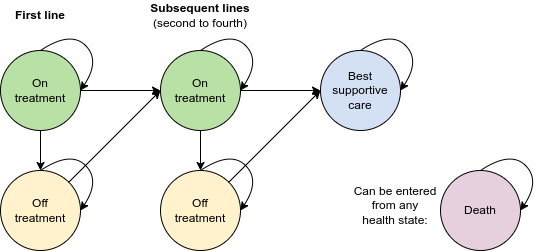

The diagram above was exported from draw.io. Its source (the exported page's mxGraphModel, read from the mxfile embedded in the PNG):
<mxGraphModel dx="1434" dy="1580" grid="1" gridSize="10" guides="0" tooltips="1" connect="1" arrows="1" fold="1" page="0" pageScale="1" pageWidth="850" pageHeight="1100" math="0" shadow="0">
  <root>
    <mxCell id="h4QFuuLMfTb6gsujHbuY-0" />
    <mxCell id="h4QFuuLMfTb6gsujHbuY-1" parent="h4QFuuLMfTb6gsujHbuY-0" />
    <mxCell id="-_LDYPfVLb7HdBtJGPVf-0" value="On&lt;div&gt;treatment&lt;/div&gt;" style="ellipse;whiteSpace=wrap;html=1;aspect=fixed;fillColor=#B9E0A5;" vertex="1" parent="h4QFuuLMfTb6gsujHbuY-1">
      <mxGeometry x="-80" y="-80" width="80" height="80" as="geometry" />
    </mxCell>
    <mxCell id="-_LDYPfVLb7HdBtJGPVf-3" value="" style="curved=1;endArrow=classic;html=1;rounded=0;exitX=0.5;exitY=0;exitDx=0;exitDy=0;entryX=1;entryY=0.5;entryDx=0;entryDy=0;" edge="1" parent="h4QFuuLMfTb6gsujHbuY-1" source="-_LDYPfVLb7HdBtJGPVf-0" target="-_LDYPfVLb7HdBtJGPVf-0">
      <mxGeometry width="50" height="50" relative="1" as="geometry">
        <mxPoint x="-30" y="-80" as="sourcePoint" />
        <mxPoint x="20" y="-130" as="targetPoint" />
        <Array as="points">
          <mxPoint x="-10" y="-100" />
          <mxPoint x="20" y="-70" />
        </Array>
      </mxGeometry>
    </mxCell>
    <mxCell id="-_LDYPfVLb7HdBtJGPVf-4" value="On&lt;div&gt;treatment&lt;/div&gt;" style="ellipse;whiteSpace=wrap;html=1;aspect=fixed;fillColor=#B9E0A5;" vertex="1" parent="h4QFuuLMfTb6gsujHbuY-1">
      <mxGeometry x="80" y="-80" width="80" height="80" as="geometry" />
    </mxCell>
    <mxCell id="-_LDYPfVLb7HdBtJGPVf-5" value="" style="curved=1;endArrow=classic;html=1;rounded=0;exitX=0.5;exitY=0;exitDx=0;exitDy=0;entryX=1;entryY=0.5;entryDx=0;entryDy=0;" edge="1" parent="h4QFuuLMfTb6gsujHbuY-1" source="-_LDYPfVLb7HdBtJGPVf-4" target="-_LDYPfVLb7HdBtJGPVf-4">
      <mxGeometry width="50" height="50" relative="1" as="geometry">
        <mxPoint x="130" y="-80" as="sourcePoint" />
        <mxPoint x="180" y="-130" as="targetPoint" />
        <Array as="points">
          <mxPoint x="150" y="-100" />
          <mxPoint x="180" y="-70" />
        </Array>
      </mxGeometry>
    </mxCell>
    <mxCell id="-_LDYPfVLb7HdBtJGPVf-6" value="" style="endArrow=classic;html=1;rounded=0;exitX=1;exitY=0.5;exitDx=0;exitDy=0;entryX=0;entryY=0.5;entryDx=0;entryDy=0;" edge="1" parent="h4QFuuLMfTb6gsujHbuY-1" source="-_LDYPfVLb7HdBtJGPVf-0" target="-_LDYPfVLb7HdBtJGPVf-4">
      <mxGeometry width="50" height="50" relative="1" as="geometry">
        <mxPoint x="180" y="230" as="sourcePoint" />
        <mxPoint x="230" y="180" as="targetPoint" />
      </mxGeometry>
    </mxCell>
    <mxCell id="-_LDYPfVLb7HdBtJGPVf-7" value="First line" style="text;html=1;align=center;verticalAlign=middle;whiteSpace=wrap;rounded=0;fontStyle=1" vertex="1" parent="h4QFuuLMfTb6gsujHbuY-1">
      <mxGeometry x="-70" y="-130" width="60" height="30" as="geometry" />
    </mxCell>
    <mxCell id="-_LDYPfVLb7HdBtJGPVf-8" value="Subsequent lines&lt;div&gt;&lt;span style=&quot;font-weight: normal;&quot;&gt;(second to fourth)&lt;/span&gt;&lt;/div&gt;" style="text;html=1;align=center;verticalAlign=middle;whiteSpace=wrap;rounded=0;fontStyle=1" vertex="1" parent="h4QFuuLMfTb6gsujHbuY-1">
      <mxGeometry x="60" y="-130" width="120" height="30" as="geometry" />
    </mxCell>
    <mxCell id="-_LDYPfVLb7HdBtJGPVf-9" value="Best supportive care" style="ellipse;whiteSpace=wrap;html=1;aspect=fixed;fillColor=#D4E1F5;" vertex="1" parent="h4QFuuLMfTb6gsujHbuY-1">
      <mxGeometry x="240" y="-80" width="80" height="80" as="geometry" />
    </mxCell>
    <mxCell id="-_LDYPfVLb7HdBtJGPVf-10" value="" style="curved=1;endArrow=classic;html=1;rounded=0;exitX=0.5;exitY=0;exitDx=0;exitDy=0;entryX=1;entryY=0.5;entryDx=0;entryDy=0;" edge="1" parent="h4QFuuLMfTb6gsujHbuY-1" source="-_LDYPfVLb7HdBtJGPVf-9" target="-_LDYPfVLb7HdBtJGPVf-9">
      <mxGeometry width="50" height="50" relative="1" as="geometry">
        <mxPoint x="290" y="-80" as="sourcePoint" />
        <mxPoint x="340" y="-130" as="targetPoint" />
        <Array as="points">
          <mxPoint x="310" y="-100" />
          <mxPoint x="340" y="-70" />
        </Array>
      </mxGeometry>
    </mxCell>
    <mxCell id="-_LDYPfVLb7HdBtJGPVf-11" value="" style="endArrow=classic;html=1;rounded=0;exitX=1;exitY=0.5;exitDx=0;exitDy=0;entryX=0;entryY=0.5;entryDx=0;entryDy=0;" edge="1" parent="h4QFuuLMfTb6gsujHbuY-1" target="-_LDYPfVLb7HdBtJGPVf-9">
      <mxGeometry width="50" height="50" relative="1" as="geometry">
        <mxPoint x="160" y="-40" as="sourcePoint" />
        <mxPoint x="390" y="180" as="targetPoint" />
      </mxGeometry>
    </mxCell>
    <mxCell id="-_LDYPfVLb7HdBtJGPVf-13" value="Off&lt;div&gt;treatment&lt;/div&gt;" style="ellipse;whiteSpace=wrap;html=1;aspect=fixed;fillColor=#FFF2CC;" vertex="1" parent="h4QFuuLMfTb6gsujHbuY-1">
      <mxGeometry x="-80" y="40" width="80" height="80" as="geometry" />
    </mxCell>
    <mxCell id="-_LDYPfVLb7HdBtJGPVf-14" value="" style="curved=1;endArrow=classic;html=1;rounded=0;exitX=0.5;exitY=0;exitDx=0;exitDy=0;entryX=1;entryY=0.5;entryDx=0;entryDy=0;" edge="1" parent="h4QFuuLMfTb6gsujHbuY-1" source="-_LDYPfVLb7HdBtJGPVf-13" target="-_LDYPfVLb7HdBtJGPVf-13">
      <mxGeometry width="50" height="50" relative="1" as="geometry">
        <mxPoint x="-30" y="40" as="sourcePoint" />
        <mxPoint x="20" y="-10" as="targetPoint" />
        <Array as="points">
          <mxPoint x="-10" y="20" />
          <mxPoint x="20" y="50" />
        </Array>
      </mxGeometry>
    </mxCell>
    <mxCell id="-_LDYPfVLb7HdBtJGPVf-15" value="" style="endArrow=classic;html=1;rounded=0;exitX=0.5;exitY=1;exitDx=0;exitDy=0;" edge="1" parent="h4QFuuLMfTb6gsujHbuY-1" source="-_LDYPfVLb7HdBtJGPVf-0" target="-_LDYPfVLb7HdBtJGPVf-13">
      <mxGeometry width="50" height="50" relative="1" as="geometry">
        <mxPoint x="180" y="230" as="sourcePoint" />
        <mxPoint x="230" y="180" as="targetPoint" />
      </mxGeometry>
    </mxCell>
    <mxCell id="-_LDYPfVLb7HdBtJGPVf-16" value="Off&lt;div&gt;treatment&lt;/div&gt;" style="ellipse;whiteSpace=wrap;html=1;aspect=fixed;fillColor=#FFF2CC;" vertex="1" parent="h4QFuuLMfTb6gsujHbuY-1">
      <mxGeometry x="80" y="40" width="80" height="80" as="geometry" />
    </mxCell>
    <mxCell id="-_LDYPfVLb7HdBtJGPVf-17" value="" style="curved=1;endArrow=classic;html=1;rounded=0;exitX=0.5;exitY=0;exitDx=0;exitDy=0;entryX=1;entryY=0.5;entryDx=0;entryDy=0;" edge="1" parent="h4QFuuLMfTb6gsujHbuY-1" source="-_LDYPfVLb7HdBtJGPVf-16" target="-_LDYPfVLb7HdBtJGPVf-16">
      <mxGeometry width="50" height="50" relative="1" as="geometry">
        <mxPoint x="130" y="40" as="sourcePoint" />
        <mxPoint x="180" y="-10" as="targetPoint" />
        <Array as="points">
          <mxPoint x="150" y="20" />
          <mxPoint x="180" y="50" />
        </Array>
      </mxGeometry>
    </mxCell>
    <mxCell id="-_LDYPfVLb7HdBtJGPVf-18" value="" style="endArrow=classic;html=1;rounded=0;exitX=0.5;exitY=1;exitDx=0;exitDy=0;" edge="1" parent="h4QFuuLMfTb6gsujHbuY-1" target="-_LDYPfVLb7HdBtJGPVf-16">
      <mxGeometry width="50" height="50" relative="1" as="geometry">
        <mxPoint x="120" as="sourcePoint" />
        <mxPoint x="390" y="180" as="targetPoint" />
      </mxGeometry>
    </mxCell>
    <mxCell id="-_LDYPfVLb7HdBtJGPVf-19" value="" style="endArrow=classic;html=1;rounded=0;exitX=1;exitY=0;exitDx=0;exitDy=0;entryX=0;entryY=0.5;entryDx=0;entryDy=0;" edge="1" parent="h4QFuuLMfTb6gsujHbuY-1" source="-_LDYPfVLb7HdBtJGPVf-13" target="-_LDYPfVLb7HdBtJGPVf-4">
      <mxGeometry width="50" height="50" relative="1" as="geometry">
        <mxPoint x="180" y="230" as="sourcePoint" />
        <mxPoint x="230" y="180" as="targetPoint" />
      </mxGeometry>
    </mxCell>
    <mxCell id="-_LDYPfVLb7HdBtJGPVf-20" value="" style="endArrow=classic;html=1;rounded=0;entryX=0;entryY=0.5;entryDx=0;entryDy=0;" edge="1" parent="h4QFuuLMfTb6gsujHbuY-1" source="-_LDYPfVLb7HdBtJGPVf-16" target="-_LDYPfVLb7HdBtJGPVf-9">
      <mxGeometry width="50" height="50" relative="1" as="geometry">
        <mxPoint x="10" y="90" as="sourcePoint" />
        <mxPoint x="90" y="-30" as="targetPoint" />
      </mxGeometry>
    </mxCell>
    <mxCell id="-_LDYPfVLb7HdBtJGPVf-21" value="Death" style="ellipse;whiteSpace=wrap;html=1;aspect=fixed;fillColor=#E6D0DE;" vertex="1" parent="h4QFuuLMfTb6gsujHbuY-1">
      <mxGeometry x="360" y="40" width="80" height="80" as="geometry" />
    </mxCell>
    <mxCell id="-_LDYPfVLb7HdBtJGPVf-22" value="" style="curved=1;endArrow=classic;html=1;rounded=0;exitX=0.5;exitY=0;exitDx=0;exitDy=0;entryX=1;entryY=0.5;entryDx=0;entryDy=0;" edge="1" parent="h4QFuuLMfTb6gsujHbuY-1" source="-_LDYPfVLb7HdBtJGPVf-21" target="-_LDYPfVLb7HdBtJGPVf-21">
      <mxGeometry width="50" height="50" relative="1" as="geometry">
        <mxPoint x="410" y="40" as="sourcePoint" />
        <mxPoint x="460" y="-10" as="targetPoint" />
        <Array as="points">
          <mxPoint x="430" y="20" />
          <mxPoint x="460" y="50" />
        </Array>
      </mxGeometry>
    </mxCell>
    <mxCell id="-_LDYPfVLb7HdBtJGPVf-23" value="Can be entered from any&lt;div&gt;health state:&lt;/div&gt;" style="text;html=1;align=center;verticalAlign=middle;whiteSpace=wrap;rounded=0;" vertex="1" parent="h4QFuuLMfTb6gsujHbuY-1">
      <mxGeometry x="270" y="60" width="90" height="30" as="geometry" />
    </mxCell>
  </root>
</mxGraphModel>